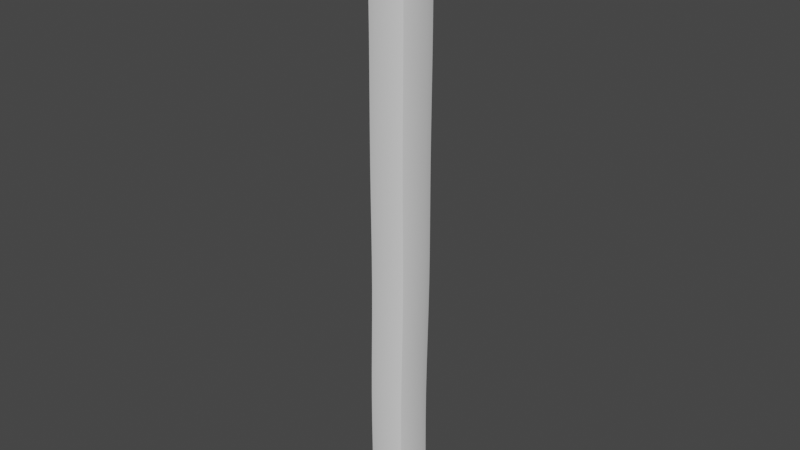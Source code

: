 # Source: WallEnd.blend  (saved by Blender 3.2.14; exported with 4.5.12 LTS)
import bpy
from mathutils import Matrix  # noqa: F401  (used for matrix-valued properties, if any)

bpy.ops.wm.read_factory_settings(use_empty=True)
scene = bpy.context.scene
scene.name = 'Scene'

# ---- collections
col_collection = bpy.data.collections.new('Collection'); scene.collection.children.link(col_collection)

# ---- node groups
ng_auto_smooth = bpy.data.node_groups.new('Auto Smooth', 'GeometryNodeTree')
_s = ng_auto_smooth.interface.new_socket(name='Geometry', in_out='OUTPUT', socket_type='NodeSocketGeometry')
_s = ng_auto_smooth.interface.new_socket(name='Geometry', in_out='INPUT', socket_type='NodeSocketGeometry')
_s = ng_auto_smooth.interface.new_socket(name='Angle', in_out='INPUT', socket_type='NodeSocketFloat')
_s.subtype = 'ANGLE'
_s.min_value = 0.0
_s.max_value = 3.142
ng_auto_smooth.is_modifier = True
_N = ng_auto_smooth.nodes; _L = ng_auto_smooth.links
n0 = _N.new('NodeGroupOutput'); n0.name = 'Group Output'; n0.location = (480, -100)
n1 = _N.new('NodeGroupInput'); n1.name = 'Group Input'; n1.location = (-420, -300)
n2 = _N.new('NodeGroupInput'); n2.name = 'Group Input.001'; n2.location = (-60, -100)
n3 = _N.new('GeometryNodeSetShadeSmooth'); n3.name = 'Set Shade Smooth'; n3.location = (120, -100)
n3.domain = 'EDGE'
n4 = _N.new('GeometryNodeSetShadeSmooth'); n4.name = 'Set Shade Smooth.001'; n4.location = (300, -100)
n5 = _N.new('GeometryNodeInputMeshEdgeAngle'); n5.name = 'Edge Angle'; n5.location = (-420, -220)
n6 = _N.new('GeometryNodeInputEdgeSmooth'); n6.name = 'Is Edge Smooth'; n6.location = (-60, -160)
n7 = _N.new('GeometryNodeInputShadeSmooth'); n7.name = 'Is Face Smooth'; n7.location = (-240, -340)
n8 = _N.new('FunctionNodeBooleanMath'); n8.name = 'Boolean Math'; n8.location = (-60, -220)
n9 = _N.new('FunctionNodeCompare'); n9.name = 'Compare'; n9.location = (-240, -180)
n9.operation = 'LESS_EQUAL'
_L.new(n5.outputs[0], n9.inputs[0])
_L.new(n4.outputs[0], n0.inputs[0])
_L.new(n1.outputs[1], n9.inputs[1])
_L.new(n9.outputs[0], n8.inputs[0])
_L.new(n7.outputs[0], n8.inputs[1])
_L.new(n2.outputs[0], n3.inputs[0])
_L.new(n6.outputs[0], n3.inputs[1])
_L.new(n3.outputs[0], n4.inputs[0])
_L.new(n8.outputs[0], n3.inputs[2])
n0.is_active_output = True

# ---- world
world_world = bpy.data.worlds.new('World'); scene.world = world_world
world_world.use_nodes = True; world_world.node_tree.nodes.clear()
_N = world_world.node_tree.nodes; _L = world_world.node_tree.links
n0 = _N.new('ShaderNodeOutputWorld'); n0.name = 'World Output'; n0.location = (300, 300)
n1 = _N.new('ShaderNodeBackground'); n1.name = 'Background'; n1.location = (10, 300)
n1.inputs[0].default_value = (0.05088, 0.05088, 0.05088, 1.0)
_L.new(n1.outputs[0], n0.inputs[0])
n0.is_active_output = True
world_world.color = (0.05088, 0.05088, 0.05088)
world_world.use_sun_shadow = False
world_world.sun_shadow_jitter_overblur = 0.0

# ---- meshes
me_cube_002 = bpy.data.meshes.new('Cube.002')
me_cube_002.from_pydata([(-0.2641, -0.2727, 0.0), (-0.2641, -0.2727, 8.0), (-0.2641, 0.2727, 0.0), (-0.2641, 0.2727, 8.0), (0.2641, -0.2727, 0.0), (0.2641, -0.2727, 8.0), (0.2641, 0.2727, 0.0), (0.2641, 0.2727, 8.0), (-0.2835, -0.2834, 1.621), (-0.244, -0.264, 3.174), (-0.2629, -0.2737, 4.795), (-0.2525, -0.2585, 6.404), (-0.2505, 0.2868, 6.4), (-0.2567, 0.2714, 4.781), (-0.2472, 0.2813, 3.181), (-0.2835, 0.262, 1.621), (0.2776, 0.2848, 6.396), (0.2712, 0.2651, 4.768), (0.2809, 0.2843, 3.187), (0.2446, 0.262, 1.621), (0.2757, -0.2605, 6.4), (0.265, -0.2801, 4.782), (0.2841, -0.261, 3.18), (0.2446, -0.2834, 1.621)], [], [(11, 1, 3, 12), (12, 3, 7, 16), (16, 7, 5, 20), (20, 5, 1, 11), (2, 6, 4, 0), (7, 3, 1, 5), (4, 23, 8, 0), (23, 22, 9, 8), (22, 21, 10, 9), (21, 20, 11, 10), (6, 19, 23, 4), (19, 18, 22, 23), (18, 17, 21, 22), (17, 16, 20, 21), (2, 15, 19, 6), (15, 14, 18, 19), (14, 13, 17, 18), (13, 12, 16, 17), (0, 8, 15, 2), (8, 9, 14, 15), (9, 10, 13, 14), (10, 11, 12, 13)])
me_cube_002.polygons.foreach_set('use_smooth', [True] * 22)
_k = {(0, 2): 1.0, (1, 11): 0.44314, (1, 3): 1.0, (2, 15): 0.44314, (2, 6): 1.0, (3, 7): 1.0, (6, 19): 0.44314, (4, 6): 1.0, (5, 7): 1.0, (4, 23): 0.44314, (0, 4): 1.0, (1, 5): 1.0, (0, 8): 0.44314, (8, 9): 0.44314, (9, 10): 0.44314, (10, 11): 0.44314, (3, 12): 0.44314, (12, 13): 0.44314, (13, 14): 0.44314, (14, 15): 0.44314, (7, 16): 0.44314, (16, 17): 0.44314, (17, 18): 0.44314, (18, 19): 0.44314, (5, 20): 0.44314, (20, 21): 0.44314, (21, 22): 0.44314, (22, 23): 0.44314}
me_cube_002.attributes.new('crease_edge', 'FLOAT', 'EDGE').data.foreach_set('value', [_k.get((min(e.vertices), max(e.vertices)), 0.0) for e in me_cube_002.edges])
_uv = me_cube_002.uv_layers.new(name='UVMap')
_uv.uv.foreach_set('vector', [0.03099, 0.09383, 0.03099, 3.07e-05, 0.06297, 3.064e-05, 0.06297, 0.09383, 0.09393, 0.8752, 0.09393, 0.969, 0.06297, 0.969, 0.06297, 0.8752, 0.06297, 0.8752, 0.06297, 0.969, 0.03099, 0.969, 0.03099, 0.8752, 0.03099, 0.8752, 0.03099, 0.969, 3.082e-05, 0.969, 3.079e-05, 0.8752, 0.06297, 0.469, 0.06297, 0.5, 0.03099, 0.5, 0.03099, 0.469, 0.06297, 0.969, 0.06297, 1.0, 0.03099, 1.0, 0.03099, 0.969, 0.03099, 0.5, 0.03099, 0.5938, 3.068e-05, 0.5938, 3.064e-05, 0.5, 0.03099, 0.5938, 0.03099, 0.6876, 3.071e-05, 0.6876, 3.068e-05, 0.5938, 0.03099, 0.6876, 0.03099, 0.7814, 3.075e-05, 0.7814, 3.071e-05, 0.6876, 0.03099, 0.7814, 0.03099, 0.8752, 3.079e-05, 0.8752, 3.075e-05, 0.7814, 0.06297, 0.5, 0.06297, 0.5938, 0.03099, 0.5938, 0.03099, 0.5, 0.06297, 0.5938, 0.06297, 0.6876, 0.03099, 0.6876, 0.03099, 0.5938, 0.06297, 0.6876, 0.06297, 0.7814, 0.03099, 0.7814, 0.03099, 0.6876, 0.06297, 0.7814, 0.06297, 0.8752, 0.03099, 0.8752, 0.03099, 0.7814, 0.09393, 0.5, 0.09393, 0.5938, 0.06297, 0.5938, 0.06297, 0.5, 0.09393, 0.5938, 0.09393, 0.6876, 0.06297, 0.6876, 0.06297, 0.5938, 0.09393, 0.6876, 0.09393, 0.7814, 0.06297, 0.7814, 0.06297, 0.6876, 0.09393, 0.7814, 0.09393, 0.8752, 0.06297, 0.8752, 0.06297, 0.7814, 0.03099, 0.469, 0.03099, 0.3752, 0.06297, 0.3752, 0.06297, 0.469, 0.03099, 0.3752, 0.03099, 0.2814, 0.06297, 0.2814, 0.06297, 0.3752, 0.03099, 0.2814, 0.03099, 0.1876, 0.06297, 0.1876, 0.06297, 0.2814, 0.03099, 0.1876, 0.03099, 0.09383, 0.06297, 0.09383, 0.06297, 0.1876])
me_cube_002.use_remesh_fix_poles = True
me_cube_002.use_remesh_preserve_attributes = False
me_cube_002.update()

# ---- objects
ob_cube_001 = bpy.data.objects.new('Cube.001', me_cube_002)

# ---- transforms, parenting, visibility, modifiers, constraints
ob_cube_001.location = (0.0, 0.0, 0.0)
_m = ob_cube_001.modifiers.new('Subdivision', 'SUBSURF')
_m = ob_cube_001.modifiers.new('Auto Smooth', 'NODES')
_m.node_group = ng_auto_smooth
_gi = [s.identifier for s in ng_auto_smooth.interface.items_tree if s.item_type == 'SOCKET' and s.in_out == 'INPUT']
_m[_gi[1]] = 0.5236  # Angle

# ---- collection membership
col_collection.objects.link(ob_cube_001)

# ---- scene / render settings (as saved in the file)
scene.frame_start = 1; scene.frame_end = 250; scene.frame_set(1)
scene.render.engine = 'BLENDER_EEVEE_NEXT'
scene.cycles.sampling_pattern = 'TABULATED_SOBOL'
scene.cycles.use_light_tree = False
scene.view_settings.view_transform = 'Filmic'
bpy.context.view_layer.update()

# ---- added for rendering (the .blend has no active camera and no usable light): camera, sun
cam_auto = bpy.data.cameras.new('AutoCamera')
cam_auto.lens = 50.0
cam_auto.sensor_width = 36.0
cam_auto.clip_end = 1000.0
ob_auto_camera = bpy.data.objects.new('AutoCamera', cam_auto)
scene.collection.objects.link(ob_auto_camera)
ob_auto_camera.location = (7.43756, -8.92332, 9.94974)
ob_auto_camera.rotation_euler = (1.09748, -7.21219e-08, 0.694738)
scene.camera = ob_auto_camera
light_auto_sun = bpy.data.lights.new('AutoSun', 'SUN')
light_auto_sun.energy = 3.0
light_auto_sun.angle = 0.0523599
ob_auto_sun = bpy.data.objects.new('AutoSun', light_auto_sun)
scene.collection.objects.link(ob_auto_sun)
ob_auto_sun.rotation_euler = (0.872665, 0.174533, 0.523599)
bpy.context.view_layer.update()
